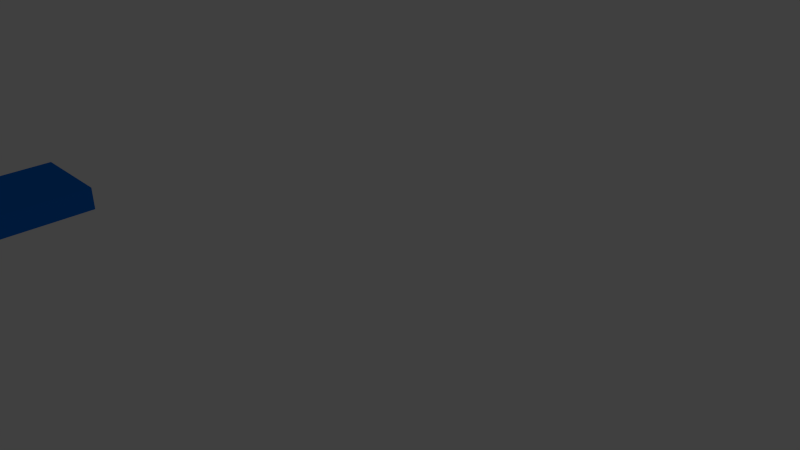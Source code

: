 # Source: nav_support_plateau.blend  (saved by Blender 2.76.0; exported with 4.5.12 LTS)
import bpy
from mathutils import Matrix  # noqa: F401  (used for matrix-valued properties, if any)

bpy.ops.wm.read_factory_settings(use_empty=True)
scene = bpy.context.scene
scene.name = 'Scene'

# ---- collections
col_collection_1 = bpy.data.collections.new('Collection 1'); scene.collection.children.link(col_collection_1)

# ---- materials (node trees are filled in below, after node groups)
mat_material_001 = bpy.data.materials.new('Material.001')
mat_material_001.alpha_threshold = 0.0
mat_material_001.use_transparent_shadow = False
mat_material_001.diffuse_color = (0.0, 0.1917, 0.8, 1.0)
mat_material_001.specular_color = (0.5, 0.5, 0.5)
mat_material_001.roughness = 0.5
mat_material_001.specular_intensity = 1.0

# ---- material node trees

# ---- world
world_world = bpy.data.worlds.new('World'); scene.world = world_world
world_world.color = (0.05088, 0.05088, 0.05088)
world_world.use_sun_shadow = False
world_world.sun_shadow_jitter_overblur = 0.0
world_world.cycles.sampling_method = 'MANUAL'
world_world.cycles.sample_map_resolution = 256

# ---- cameras
cam_camera = bpy.data.cameras.new('Camera')
cam_camera.clip_end = 100.0
cam_camera.lens = 35.0
cam_camera.sensor_width = 32.0
cam_camera.sensor_height = 18.0
cam_camera.ortho_scale = 7.314
cam_camera.dof.focus_distance = 0.0
cam_camera.dof.aperture_fstop = 128.0

# ---- lights
light_lamp = bpy.data.lights.new('Lamp', 'POINT')
light_lamp.transmission_factor = 0.0
light_lamp.cutoff_distance = 30.0
light_lamp.energy = 100.0
light_lamp.shadow_buffer_clip_start = 1.001
light_lamp.shadow_soft_size = 0.1
light_lamp.shadow_maximum_resolution = 0.006
light_lamp.use_absolute_resolution = True
light_lamp.cycles.use_multiple_importance_sampling = False

# ---- meshes
me_cube_cube_001 = bpy.data.meshes.new('Cube_Cube.001')
me_cube_cube_001.from_pydata([(30.0, -1.0, 21.5), (30.0, -1.0, 21.5), (30.0, -1.0, 21.5), (30.0, -1.0, 21.5), (30.0, -1.0, 21.5), (30.0, -1.0, 21.5), (30.0, 4.0, 22.0), (-30.0, 4.0, 22.0), (-26.0, -10.5, -7.0), (30.0, 4.0, 21.5), (-30.0, 4.0, 21.5), (-30.0, -1.0, 21.5), (26.0, -1.5, 17.47), (26.0, -1.5, 17.47), (-26.0, -9.5, -7.0), (30.0, -1.0, 17.47), (30.0, -1.0, 17.47), (-26.0, -9.5, 17.47), (-30.0, -9.5, -7.0), (-26.0, -1.5, 17.47), (30.0, -1.0, 21.5), (-30.0, -10.5, -7.0), (-30.0, -1.0, 17.47), (30.0, -1.0, 21.5), (26.0, -1.5, 22.0), (26.0, -10.5, 22.0), (30.0, -10.5, 22.0), (-26.0, -1.5, 22.0), (-30.0, -10.5, 22.0), (-30.0, -9.5, 17.47), (-26.0, -10.5, 22.0), (26.0, -10.5, -7.0), (30.0, -10.5, -7.0), (26.0, -9.5, 17.47), (30.0, -9.5, 17.47), (26.0, -9.5, -7.0), (30.0, -9.5, -7.0)], [(12, 13), (20, 3), (23, 0)], [(20, 2, 0), (4, 0, 5), (3, 0, 4), (2, 1, 0), (5, 9, 10, 11), (7, 10, 9, 6), (5, 11, 22, 15, 16, 0), (33, 34, 36, 35), (11, 10, 7, 28, 21, 18, 29, 22), (14, 17, 29, 18), (7, 6, 26, 25, 24, 27, 30, 28), (36, 35, 31, 32), (19, 22, 29, 17), (19, 12, 15, 22), (19, 27, 24, 12), (26, 32, 31, 25), (17, 14, 8, 30, 27, 19), (28, 30, 8, 21), (5, 15, 34, 36, 32, 26, 6, 9), (18, 21, 8, 14), (24, 25, 31, 35, 33, 13), (15, 13, 33, 34)])
me_cube_cube_001.polygons.foreach_set('use_smooth', [1, 1, 1, 1, 0, 0, 0, 0, 0, 0, 0, 0, 0, 0, 0, 0, 0, 0, 0, 0, 0, 0])
_k = set([(4, 5)])
me_cube_cube_001.attributes.new('sharp_edge', 'BOOLEAN', 'EDGE').data.foreach_set('value', [ (min(e.vertices), max(e.vertices)) in _k for e in me_cube_cube_001.edges])
me_cube_cube_001.materials.append(mat_material_001)
me_cube_cube_001.use_remesh_preserve_volume = False
me_cube_cube_001.use_remesh_preserve_attributes = False
me_cube_cube_001.use_mirror_vertex_groups = False
me_cube_cube_001.update()
me_cube_cube_001.normals_split_custom_set([tuple(v) for v in zip(*[iter([0.0, 0.0, 1.0, 0.0, 0.0, 1.0, 0.0, 0.0, 1.0, 0.0, 0.0, 1.0, 0.0, 0.0, 1.0, 0.0, 0.0, 1.0, 0.0, 0.0, 1.0, 0.0, 0.0, 1.0, 0.0, 0.0, 1.0, 0.0, 0.0, 1.0, 0.0, 0.0, 1.0, 0.0, 0.0, 1.0, 1.017e-07, 0.0, 1.0, 1.017e-07, 0.0, 1.0, 1.017e-07, 0.0, 1.0, 1.017e-07, 0.0, 1.0, 0.0, -1.0, 0.0, 0.0, -1.0, 0.0, 0.0, -1.0, 0.0, 0.0, -1.0, 0.0, -1.506e-14, -1.0, -2.527e-07, -1.506e-14, -1.0, -2.527e-07, -1.506e-14, -1.0, -2.527e-07, -1.506e-14, -1.0, -2.527e-07, -1.506e-14, -1.0, -2.527e-07, -1.506e-14, -1.0, -2.527e-07, -2.384e-07, 1.0, 0.0, -2.384e-07, 1.0, 0.0, -2.384e-07, 1.0, 0.0, -2.384e-07, 1.0, 0.0, 1.0, 8.178e-07, -2.044e-07, 1.0, 8.178e-07, -2.044e-07, 1.0, 8.178e-07, -2.044e-07, 1.0, 8.178e-07, -2.044e-07, 1.0, 8.178e-07, -2.044e-07, 1.0, 8.178e-07, -2.044e-07, 1.0, 8.178e-07, -2.044e-07, 1.0, 8.178e-07, -2.044e-07, -2.384e-07, -1.0, 0.0, -2.384e-07, -1.0, 0.0, -2.384e-07, -1.0, 0.0, -2.384e-07, -1.0, 0.0, -2.277e-07, 1.708e-07, -1.0, -2.277e-07, 1.708e-07, -1.0, -2.277e-07, 1.708e-07, -1.0, -2.277e-07, 1.708e-07, -1.0, -2.277e-07, 1.708e-07, -1.0, -2.277e-07, 1.708e-07, -1.0, -2.277e-07, 1.708e-07, -1.0, -2.277e-07, 1.708e-07, -1.0, 0.0, 0.0, 1.0, 0.0, 0.0, 1.0, 0.0, 0.0, 1.0, 0.0, 0.0, 1.0, 9.674e-07, -2.312e-07, 1.0, 9.674e-07, -2.312e-07, 1.0, 9.674e-07, -2.312e-07, 1.0, 9.674e-07, -2.312e-07, 1.0, 0.0, -1.907e-06, 1.0, 0.0, -1.907e-06, 1.0, 0.0, -1.907e-06, 1.0, 0.0, -1.907e-06, 1.0, 0.0, 1.0, 0.0, 0.0, 1.0, 0.0, 0.0, 1.0, 0.0, 0.0, 1.0, 0.0, -1.192e-07, 1.0, -3.289e-08, -1.192e-07, 1.0, -3.289e-08, -1.192e-07, 1.0, -3.289e-08, -1.192e-07, 1.0, -3.289e-08, -1.0, -2.34e-07, 2.779e-07, -1.0, -2.34e-07, 2.779e-07, -1.0, -2.34e-07, 2.779e-07, -1.0, -2.34e-07, 2.779e-07, -1.0, -2.34e-07, 2.779e-07, -1.0, -2.34e-07, 2.779e-07, 0.0, 1.0, 0.0, 0.0, 1.0, 0.0, 0.0, 1.0, 0.0, 0.0, 1.0, 0.0, -1.0, -7.905e-07, 5.725e-07, -1.0, -7.905e-07, 5.725e-07, -1.0, -7.905e-07, 5.725e-07, -1.0, -7.905e-07, 5.725e-07, -1.0, -7.905e-07, 5.725e-07, -1.0, -7.905e-07, 5.725e-07, -1.0, -7.905e-07, 5.725e-07, -1.0, -7.905e-07, 5.725e-07, 0.0, 0.0, 1.0, 0.0, 0.0, 1.0, 0.0, 0.0, 1.0, 0.0, 0.0, 1.0, 1.0, 1.755e-07, 1.463e-08, 1.0, 1.755e-07, 1.463e-08, 1.0, 1.755e-07, 1.463e-08, 1.0, 1.755e-07, 1.463e-08, 1.0, 1.755e-07, 1.463e-08, 1.0, 1.755e-07, 1.463e-08, -4.26e-08, -2.312e-07, 1.0, -4.26e-08, -2.312e-07, 1.0, -4.26e-08, -2.312e-07, 1.0, -4.26e-08, -2.312e-07, 1.0])] * 3)])

# ---- objects
ob_cube_cube_001 = bpy.data.objects.new('Cube_Cube.001', me_cube_cube_001)
ob_lamp = bpy.data.objects.new('Lamp', light_lamp)
ob_camera = bpy.data.objects.new('Camera', cam_camera)

# ---- transforms, parenting, visibility, modifiers, constraints
ob_cube_cube_001.location = (0.0, 0.0, 0.0)
ob_cube_cube_001.rotation_euler = (1.571, -0.0, 0.0)
ob_cube_cube_001.lineart.crease_threshold = 0.0
ob_lamp.location = (4.076, 1.005, 5.904)
ob_lamp.rotation_euler = (0.6503, 0.05522, 1.866)
ob_lamp.lock_rotations_4d = False
ob_lamp.empty_display_type = 'ARROWS'
ob_lamp.color = (0.0, 0.0, 0.0, 0.0)
ob_lamp.lineart.crease_threshold = 0.0
ob_camera.location = (7.481, -6.508, 5.344)
ob_camera.rotation_euler = (1.109, 0.01082, 0.8149)
ob_camera.lock_rotations_4d = False
ob_camera.empty_display_type = 'ARROWS'
ob_camera.color = (0.0, 0.0, 0.0, 0.0)
ob_camera.display_type = 'WIRE'
ob_camera.lineart.crease_threshold = 0.0

# ---- collection membership
col_collection_1.objects.link(ob_cube_cube_001)
col_collection_1.objects.link(ob_lamp)
col_collection_1.objects.link(ob_camera)

# ---- scene / render settings (as saved in the file)
scene.camera = ob_camera
scene.frame_start = 1; scene.frame_end = 250; scene.frame_set(1)
scene.render.engine = 'BLENDER_EEVEE_NEXT'
scene.render.resolution_percentage = 50
scene.render.dither_intensity = 0.0
scene.cycles.use_denoising = False
scene.cycles.samples = 10
scene.cycles.sampling_pattern = 'TABULATED_SOBOL'
scene.cycles.light_sampling_threshold = 0.0
scene.cycles.use_adaptive_sampling = False
scene.cycles.use_light_tree = False
scene.cycles.blur_glossy = 0.0
scene.cycles.pixel_filter_type = 'GAUSSIAN'
scene.cycles.sample_clamp_indirect = 0.0
scene.view_settings.view_transform = 'Standard'
bpy.context.view_layer.update()
